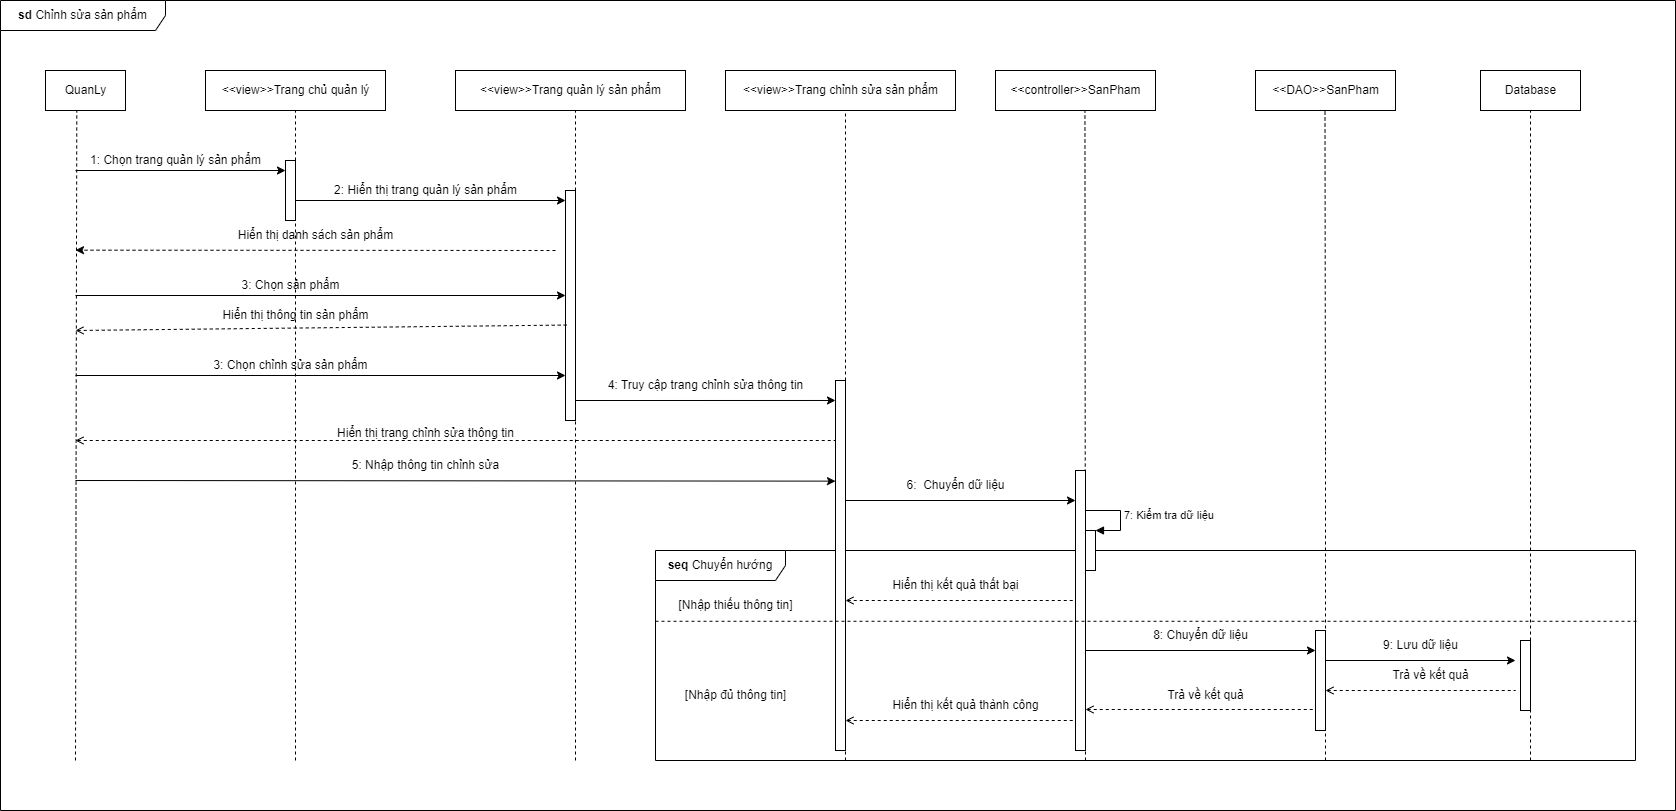

The diagram above was exported from draw.io. Its source (the exported page's mxGraphModel, read from the mxfile embedded in the PNG):
<mxGraphModel dx="997" dy="540" grid="1" gridSize="10" guides="1" tooltips="1" connect="1" arrows="1" fold="1" page="1" pageScale="1" pageWidth="850" pageHeight="1100" math="0" shadow="0">
  <root>
    <mxCell id="0" />
    <mxCell id="1" parent="0" />
    <mxCell id="Y9XglMHhpvMvOgpMFqkx-15" value="&lt;b&gt;seq&lt;/b&gt; Chuyển hướng" style="shape=umlFrame;whiteSpace=wrap;html=1;width=130;height=30;" parent="1" vertex="1">
      <mxGeometry x="670" y="590" width="980" height="210" as="geometry" />
    </mxCell>
    <mxCell id="PbMtfc2Mm91NxUPL8bgm-46" value="&lt;b&gt;sd &lt;/b&gt;Chỉnh sửa sản phẩm" style="shape=umlFrame;whiteSpace=wrap;html=1;width=165;height=30;" parent="1" vertex="1">
      <mxGeometry x="15" y="40" width="1675" height="810" as="geometry" />
    </mxCell>
    <mxCell id="PbMtfc2Mm91NxUPL8bgm-5" value="&amp;lt;&amp;lt;view&amp;gt;&amp;gt;Trang chủ quản lý" style="html=1;" parent="1" vertex="1">
      <mxGeometry x="220" y="110" width="180" height="40" as="geometry" />
    </mxCell>
    <mxCell id="PbMtfc2Mm91NxUPL8bgm-6" value="&amp;lt;&amp;lt;controller&amp;gt;&amp;gt;SanPham" style="html=1;" parent="1" vertex="1">
      <mxGeometry x="1010" y="110" width="160" height="40" as="geometry" />
    </mxCell>
    <mxCell id="PbMtfc2Mm91NxUPL8bgm-7" value="&amp;lt;&amp;lt;DAO&amp;gt;&amp;gt;SanPham" style="html=1;" parent="1" vertex="1">
      <mxGeometry x="1270" y="110" width="140" height="40" as="geometry" />
    </mxCell>
    <mxCell id="PbMtfc2Mm91NxUPL8bgm-8" value="Database" style="html=1;" parent="1" vertex="1">
      <mxGeometry x="1495" y="110" width="100" height="40" as="geometry" />
    </mxCell>
    <mxCell id="PbMtfc2Mm91NxUPL8bgm-10" value="" style="endArrow=none;dashed=1;html=1;rounded=0;entryX=0.391;entryY=1.001;entryDx=0;entryDy=0;entryPerimeter=0;" parent="1" target="rvrzfrL4pdsgGshOJtfE-1" edge="1">
      <mxGeometry width="50" height="50" relative="1" as="geometry">
        <mxPoint x="90" y="800" as="sourcePoint" />
        <mxPoint x="90" y="180" as="targetPoint" />
      </mxGeometry>
    </mxCell>
    <mxCell id="PbMtfc2Mm91NxUPL8bgm-11" value="" style="endArrow=classic;html=1;rounded=0;entryX=0;entryY=0.167;entryDx=0;entryDy=0;entryPerimeter=0;" parent="1" target="PbMtfc2Mm91NxUPL8bgm-15" edge="1">
      <mxGeometry width="50" height="50" relative="1" as="geometry">
        <mxPoint x="90" y="210" as="sourcePoint" />
        <mxPoint x="280" y="211" as="targetPoint" />
      </mxGeometry>
    </mxCell>
    <mxCell id="PbMtfc2Mm91NxUPL8bgm-12" value="" style="endArrow=none;dashed=1;html=1;rounded=0;entryX=0.5;entryY=1;entryDx=0;entryDy=0;" parent="1" target="PbMtfc2Mm91NxUPL8bgm-5" edge="1">
      <mxGeometry width="50" height="50" relative="1" as="geometry">
        <mxPoint x="310" y="800" as="sourcePoint" />
        <mxPoint x="340" y="200" as="targetPoint" />
      </mxGeometry>
    </mxCell>
    <mxCell id="PbMtfc2Mm91NxUPL8bgm-13" value="1: Chọn trang quản lý sản phẩm" style="text;html=1;align=center;verticalAlign=middle;resizable=0;points=[];autosize=1;strokeColor=none;fillColor=none;" parent="1" vertex="1">
      <mxGeometry x="95" y="185" width="190" height="30" as="geometry" />
    </mxCell>
    <mxCell id="PbMtfc2Mm91NxUPL8bgm-15" value="" style="html=1;points=[];perimeter=orthogonalPerimeter;" parent="1" vertex="1">
      <mxGeometry x="300" y="200" width="10" height="60" as="geometry" />
    </mxCell>
    <mxCell id="PbMtfc2Mm91NxUPL8bgm-16" value="" style="endArrow=classic;html=1;rounded=0;" parent="1" edge="1">
      <mxGeometry width="50" height="50" relative="1" as="geometry">
        <mxPoint x="310" y="240" as="sourcePoint" />
        <mxPoint x="580" y="240" as="targetPoint" />
      </mxGeometry>
    </mxCell>
    <mxCell id="PbMtfc2Mm91NxUPL8bgm-17" value="" style="endArrow=none;dashed=1;html=1;rounded=0;entryX=0.559;entryY=1.017;entryDx=0;entryDy=0;entryPerimeter=0;" parent="1" target="PbMtfc2Mm91NxUPL8bgm-6" edge="1">
      <mxGeometry width="50" height="50" relative="1" as="geometry">
        <mxPoint x="1100" y="800" as="sourcePoint" />
        <mxPoint x="1092.25" y="150" as="targetPoint" />
      </mxGeometry>
    </mxCell>
    <mxCell id="PbMtfc2Mm91NxUPL8bgm-19" value="" style="endArrow=none;dashed=1;html=1;rounded=0;entryX=0.5;entryY=1;entryDx=0;entryDy=0;startArrow=none;" parent="1" edge="1">
      <mxGeometry width="50" height="50" relative="1" as="geometry">
        <mxPoint x="1340" y="490" as="sourcePoint" />
        <mxPoint x="1339.5" y="150" as="targetPoint" />
      </mxGeometry>
    </mxCell>
    <mxCell id="PbMtfc2Mm91NxUPL8bgm-24" value="" style="endArrow=none;dashed=1;html=1;rounded=0;entryX=0.5;entryY=1;entryDx=0;entryDy=0;startArrow=none;" parent="1" target="PbMtfc2Mm91NxUPL8bgm-8" edge="1">
      <mxGeometry width="50" height="50" relative="1" as="geometry">
        <mxPoint x="1545" y="800" as="sourcePoint" />
        <mxPoint x="1595" y="270" as="targetPoint" />
      </mxGeometry>
    </mxCell>
    <mxCell id="PbMtfc2Mm91NxUPL8bgm-44" value="" style="html=1;points=[];perimeter=orthogonalPerimeter;" parent="1" vertex="1">
      <mxGeometry x="1090" y="510" width="10" height="280" as="geometry" />
    </mxCell>
    <mxCell id="CXyfDwtnlCf071ItUu4t-3" value="&amp;lt;&amp;lt;view&amp;gt;&amp;gt;Trang quản lý sản phẩm" style="html=1;" parent="1" vertex="1">
      <mxGeometry x="470" y="110" width="230" height="40" as="geometry" />
    </mxCell>
    <mxCell id="CXyfDwtnlCf071ItUu4t-4" value="" style="endArrow=none;dashed=1;html=1;rounded=0;" parent="1" edge="1">
      <mxGeometry width="50" height="50" relative="1" as="geometry">
        <mxPoint x="590" y="800" as="sourcePoint" />
        <mxPoint x="590" y="150" as="targetPoint" />
      </mxGeometry>
    </mxCell>
    <mxCell id="PbMtfc2Mm91NxUPL8bgm-45" value="" style="html=1;points=[];perimeter=orthogonalPerimeter;" parent="1" vertex="1">
      <mxGeometry x="1330" y="670" width="10" height="100" as="geometry" />
    </mxCell>
    <mxCell id="S-G5bxxULWOog6-uAbpq-8" value="" style="endArrow=none;dashed=1;html=1;rounded=0;" parent="1" edge="1">
      <mxGeometry width="50" height="50" relative="1" as="geometry">
        <mxPoint x="1340" y="800" as="sourcePoint" />
        <mxPoint x="1340" y="489" as="targetPoint" />
      </mxGeometry>
    </mxCell>
    <mxCell id="S-G5bxxULWOog6-uAbpq-33" value="2: Hiển thị trang quản lý sản phẩm" style="text;html=1;align=center;verticalAlign=middle;resizable=0;points=[];autosize=1;strokeColor=none;fillColor=none;" parent="1" vertex="1">
      <mxGeometry x="335" y="215" width="210" height="30" as="geometry" />
    </mxCell>
    <mxCell id="S-G5bxxULWOog6-uAbpq-38" value="" style="html=1;points=[];perimeter=orthogonalPerimeter;" parent="1" vertex="1">
      <mxGeometry x="1535" y="680" width="10" height="70" as="geometry" />
    </mxCell>
    <mxCell id="S-G5bxxULWOog6-uAbpq-41" value="" style="endArrow=classic;html=1;rounded=0;dashed=1;" parent="1" edge="1">
      <mxGeometry width="50" height="50" relative="1" as="geometry">
        <mxPoint x="570" y="290" as="sourcePoint" />
        <mxPoint x="90" y="289.68" as="targetPoint" />
      </mxGeometry>
    </mxCell>
    <mxCell id="S-G5bxxULWOog6-uAbpq-43" value="" style="html=1;points=[];perimeter=orthogonalPerimeter;" parent="1" vertex="1">
      <mxGeometry x="580" y="230" width="10" height="230" as="geometry" />
    </mxCell>
    <mxCell id="S-G5bxxULWOog6-uAbpq-44" value="Hiển thị danh sách sản phẩm" style="text;html=1;align=center;verticalAlign=middle;resizable=0;points=[];autosize=1;strokeColor=none;fillColor=none;" parent="1" vertex="1">
      <mxGeometry x="240" y="260" width="180" height="30" as="geometry" />
    </mxCell>
    <mxCell id="S-G5bxxULWOog6-uAbpq-45" value="" style="endArrow=classic;html=1;rounded=0;" parent="1" edge="1">
      <mxGeometry width="50" height="50" relative="1" as="geometry">
        <mxPoint x="90" y="335" as="sourcePoint" />
        <mxPoint x="580" y="335" as="targetPoint" />
      </mxGeometry>
    </mxCell>
    <mxCell id="S-G5bxxULWOog6-uAbpq-46" value="3: Chọn sản phẩm" style="text;html=1;align=center;verticalAlign=middle;resizable=0;points=[];autosize=1;strokeColor=none;fillColor=none;" parent="1" vertex="1">
      <mxGeometry x="245" y="310" width="120" height="30" as="geometry" />
    </mxCell>
    <mxCell id="S-G5bxxULWOog6-uAbpq-47" value="" style="endArrow=classic;html=1;rounded=0;entryX=0;entryY=0.054;entryDx=0;entryDy=0;entryPerimeter=0;" parent="1" target="Y9XglMHhpvMvOgpMFqkx-5" edge="1">
      <mxGeometry width="50" height="50" relative="1" as="geometry">
        <mxPoint x="590" y="440" as="sourcePoint" />
        <mxPoint x="840" y="440" as="targetPoint" />
      </mxGeometry>
    </mxCell>
    <mxCell id="S-G5bxxULWOog6-uAbpq-51" value="" style="endArrow=classic;html=1;rounded=0;exitX=1.346;exitY=0.695;exitDx=0;exitDy=0;exitPerimeter=0;" parent="1" edge="1">
      <mxGeometry width="50" height="50" relative="1" as="geometry">
        <mxPoint x="1340" y="700" as="sourcePoint" />
        <mxPoint x="1530" y="700" as="targetPoint" />
      </mxGeometry>
    </mxCell>
    <mxCell id="S-G5bxxULWOog6-uAbpq-53" value="" style="endArrow=none;dashed=1;html=1;rounded=0;startArrow=open;startFill=0;" parent="1" edge="1">
      <mxGeometry width="50" height="50" relative="1" as="geometry">
        <mxPoint x="90" y="480" as="sourcePoint" />
        <mxPoint x="850" y="480" as="targetPoint" />
      </mxGeometry>
    </mxCell>
    <mxCell id="S-G5bxxULWOog6-uAbpq-57" value="" style="endArrow=none;dashed=1;html=1;rounded=0;startArrow=open;startFill=0;entryX=0.12;entryY=0.585;entryDx=0;entryDy=0;entryPerimeter=0;" parent="1" target="S-G5bxxULWOog6-uAbpq-43" edge="1">
      <mxGeometry width="50" height="50" relative="1" as="geometry">
        <mxPoint x="90" y="370" as="sourcePoint" />
        <mxPoint x="580" y="374.5" as="targetPoint" />
      </mxGeometry>
    </mxCell>
    <mxCell id="S-G5bxxULWOog6-uAbpq-58" value="Hiển thị thông tin sản phẩm" style="text;html=1;align=center;verticalAlign=middle;resizable=0;points=[];autosize=1;strokeColor=none;fillColor=none;" parent="1" vertex="1">
      <mxGeometry x="225" y="340" width="170" height="30" as="geometry" />
    </mxCell>
    <mxCell id="Y9XglMHhpvMvOgpMFqkx-1" value="" style="endArrow=classic;html=1;rounded=0;" parent="1" edge="1">
      <mxGeometry width="50" height="50" relative="1" as="geometry">
        <mxPoint x="90" y="415" as="sourcePoint" />
        <mxPoint x="580" y="415" as="targetPoint" />
      </mxGeometry>
    </mxCell>
    <mxCell id="Y9XglMHhpvMvOgpMFqkx-2" value="3: Chọn chỉnh sửa sản phẩm" style="text;html=1;align=center;verticalAlign=middle;resizable=0;points=[];autosize=1;strokeColor=none;fillColor=none;" parent="1" vertex="1">
      <mxGeometry x="215" y="390" width="180" height="30" as="geometry" />
    </mxCell>
    <mxCell id="Y9XglMHhpvMvOgpMFqkx-3" value="&amp;lt;&amp;lt;view&amp;gt;&amp;gt;Trang chỉnh sửa sản phẩm" style="html=1;" parent="1" vertex="1">
      <mxGeometry x="740" y="110" width="230" height="40" as="geometry" />
    </mxCell>
    <mxCell id="Y9XglMHhpvMvOgpMFqkx-4" value="" style="endArrow=none;dashed=1;html=1;rounded=0;startArrow=none;" parent="1" source="Y9XglMHhpvMvOgpMFqkx-5" edge="1">
      <mxGeometry width="50" height="50" relative="1" as="geometry">
        <mxPoint x="860" y="560" as="sourcePoint" />
        <mxPoint x="860" y="150" as="targetPoint" />
      </mxGeometry>
    </mxCell>
    <mxCell id="Y9XglMHhpvMvOgpMFqkx-5" value="" style="html=1;points=[];perimeter=orthogonalPerimeter;" parent="1" vertex="1">
      <mxGeometry x="850" y="420" width="10" height="370" as="geometry" />
    </mxCell>
    <mxCell id="Y9XglMHhpvMvOgpMFqkx-6" value="" style="endArrow=none;dashed=1;html=1;rounded=0;" parent="1" target="Y9XglMHhpvMvOgpMFqkx-5" edge="1">
      <mxGeometry width="50" height="50" relative="1" as="geometry">
        <mxPoint x="860" y="800" as="sourcePoint" />
        <mxPoint x="860" y="150" as="targetPoint" />
      </mxGeometry>
    </mxCell>
    <mxCell id="Y9XglMHhpvMvOgpMFqkx-7" value="4: Truy cập trang chỉnh sửa thông tin" style="text;html=1;align=center;verticalAlign=middle;resizable=0;points=[];autosize=1;strokeColor=none;fillColor=none;" parent="1" vertex="1">
      <mxGeometry x="610" y="410" width="220" height="30" as="geometry" />
    </mxCell>
    <mxCell id="Y9XglMHhpvMvOgpMFqkx-8" value="Hiển thị trang chỉnh sửa thông tin" style="text;html=1;align=center;verticalAlign=middle;resizable=0;points=[];autosize=1;strokeColor=none;fillColor=none;" parent="1" vertex="1">
      <mxGeometry x="340" y="457.5" width="200" height="30" as="geometry" />
    </mxCell>
    <mxCell id="Y9XglMHhpvMvOgpMFqkx-9" value="" style="endArrow=classic;html=1;rounded=0;entryX=0;entryY=0.272;entryDx=0;entryDy=0;entryPerimeter=0;" parent="1" target="Y9XglMHhpvMvOgpMFqkx-5" edge="1">
      <mxGeometry width="50" height="50" relative="1" as="geometry">
        <mxPoint x="90" y="520" as="sourcePoint" />
        <mxPoint x="830" y="520" as="targetPoint" />
      </mxGeometry>
    </mxCell>
    <mxCell id="Y9XglMHhpvMvOgpMFqkx-10" value="5: Nhập thông tin chỉnh sửa" style="text;html=1;align=center;verticalAlign=middle;resizable=0;points=[];autosize=1;strokeColor=none;fillColor=none;" parent="1" vertex="1">
      <mxGeometry x="355" y="490" width="170" height="30" as="geometry" />
    </mxCell>
    <mxCell id="Y9XglMHhpvMvOgpMFqkx-11" value="" style="endArrow=classic;html=1;rounded=0;" parent="1" edge="1">
      <mxGeometry width="50" height="50" relative="1" as="geometry">
        <mxPoint x="860" y="540" as="sourcePoint" />
        <mxPoint x="1090" y="540" as="targetPoint" />
      </mxGeometry>
    </mxCell>
    <mxCell id="Y9XglMHhpvMvOgpMFqkx-12" value="6:&amp;nbsp; Chuyển dữ liệu" style="text;html=1;align=center;verticalAlign=middle;resizable=0;points=[];autosize=1;strokeColor=none;fillColor=none;" parent="1" vertex="1">
      <mxGeometry x="910" y="510" width="120" height="30" as="geometry" />
    </mxCell>
    <mxCell id="Y9XglMHhpvMvOgpMFqkx-13" value="" style="html=1;points=[];perimeter=orthogonalPerimeter;" parent="1" vertex="1">
      <mxGeometry x="1100" y="570" width="10" height="40" as="geometry" />
    </mxCell>
    <mxCell id="Y9XglMHhpvMvOgpMFqkx-14" value="7: Kiểm tra dữ liệu&amp;nbsp;" style="edgeStyle=orthogonalEdgeStyle;html=1;align=left;spacingLeft=2;endArrow=block;rounded=0;entryX=1;entryY=0;" parent="1" target="Y9XglMHhpvMvOgpMFqkx-13" edge="1">
      <mxGeometry relative="1" as="geometry">
        <mxPoint x="1100" y="550" as="sourcePoint" />
        <Array as="points">
          <mxPoint x="1135" y="550" />
          <mxPoint x="1135" y="570" />
        </Array>
      </mxGeometry>
    </mxCell>
    <mxCell id="Y9XglMHhpvMvOgpMFqkx-16" value="" style="endArrow=none;dashed=1;html=1;rounded=0;startArrow=open;startFill=0;entryX=0;entryY=0.769;entryDx=0;entryDy=0;entryPerimeter=0;" parent="1" edge="1">
      <mxGeometry width="50" height="50" relative="1" as="geometry">
        <mxPoint x="860" y="640" as="sourcePoint" />
        <mxPoint x="1090" y="640" as="targetPoint" />
      </mxGeometry>
    </mxCell>
    <mxCell id="Y9XglMHhpvMvOgpMFqkx-17" value="Hiển thị kết quả thất bại" style="text;html=1;align=center;verticalAlign=middle;resizable=0;points=[];autosize=1;strokeColor=none;fillColor=none;" parent="1" vertex="1">
      <mxGeometry x="895" y="610" width="150" height="30" as="geometry" />
    </mxCell>
    <mxCell id="Y9XglMHhpvMvOgpMFqkx-18" value="" style="endArrow=classic;html=1;rounded=0;exitX=1.346;exitY=0.695;exitDx=0;exitDy=0;exitPerimeter=0;" parent="1" edge="1">
      <mxGeometry width="50" height="50" relative="1" as="geometry">
        <mxPoint x="1100" y="689.9999999999999" as="sourcePoint" />
        <mxPoint x="1330" y="690" as="targetPoint" />
      </mxGeometry>
    </mxCell>
    <mxCell id="Y9XglMHhpvMvOgpMFqkx-20" value="8: Chuyển dữ liệu" style="text;html=1;align=center;verticalAlign=middle;resizable=0;points=[];autosize=1;strokeColor=none;fillColor=none;" parent="1" vertex="1">
      <mxGeometry x="1155" y="660" width="120" height="30" as="geometry" />
    </mxCell>
    <mxCell id="Y9XglMHhpvMvOgpMFqkx-21" value="9: Lưu dữ liệu" style="text;html=1;align=center;verticalAlign=middle;resizable=0;points=[];autosize=1;strokeColor=none;fillColor=none;" parent="1" vertex="1">
      <mxGeometry x="1385" y="670" width="100" height="30" as="geometry" />
    </mxCell>
    <mxCell id="Y9XglMHhpvMvOgpMFqkx-22" value="" style="endArrow=none;dashed=1;html=1;rounded=0;startArrow=open;startFill=0;" parent="1" edge="1">
      <mxGeometry width="50" height="50" relative="1" as="geometry">
        <mxPoint x="1340" y="730" as="sourcePoint" />
        <mxPoint x="1530" y="730" as="targetPoint" />
      </mxGeometry>
    </mxCell>
    <mxCell id="Y9XglMHhpvMvOgpMFqkx-23" value="Trả về kết quả" style="text;html=1;align=center;verticalAlign=middle;resizable=0;points=[];autosize=1;strokeColor=none;fillColor=none;" parent="1" vertex="1">
      <mxGeometry x="1395" y="700" width="100" height="30" as="geometry" />
    </mxCell>
    <mxCell id="Y9XglMHhpvMvOgpMFqkx-24" value="" style="endArrow=none;dashed=1;html=1;rounded=0;startArrow=open;startFill=0;" parent="1" edge="1">
      <mxGeometry width="50" height="50" relative="1" as="geometry">
        <mxPoint x="1100" y="749" as="sourcePoint" />
        <mxPoint x="1330" y="749" as="targetPoint" />
      </mxGeometry>
    </mxCell>
    <mxCell id="Y9XglMHhpvMvOgpMFqkx-25" value="Trả về kết quả" style="text;html=1;align=center;verticalAlign=middle;resizable=0;points=[];autosize=1;strokeColor=none;fillColor=none;" parent="1" vertex="1">
      <mxGeometry x="1170" y="720" width="100" height="30" as="geometry" />
    </mxCell>
    <mxCell id="Y9XglMHhpvMvOgpMFqkx-26" value="" style="endArrow=none;dashed=1;html=1;rounded=0;startArrow=open;startFill=0;" parent="1" edge="1">
      <mxGeometry width="50" height="50" relative="1" as="geometry">
        <mxPoint x="860" y="760" as="sourcePoint" />
        <mxPoint x="1090" y="760" as="targetPoint" />
      </mxGeometry>
    </mxCell>
    <mxCell id="Y9XglMHhpvMvOgpMFqkx-27" value="Hiển thị kết quả thành công" style="text;html=1;align=center;verticalAlign=middle;resizable=0;points=[];autosize=1;strokeColor=none;fillColor=none;" parent="1" vertex="1">
      <mxGeometry x="895" y="730" width="170" height="30" as="geometry" />
    </mxCell>
    <mxCell id="Y9XglMHhpvMvOgpMFqkx-29" value="[Nhập đủ thông tin]" style="text;html=1;align=center;verticalAlign=middle;resizable=0;points=[];autosize=1;strokeColor=none;fillColor=none;" parent="1" vertex="1">
      <mxGeometry x="690" y="720" width="120" height="30" as="geometry" />
    </mxCell>
    <mxCell id="Y9XglMHhpvMvOgpMFqkx-30" value="[Nhập thiếu thông tin]" style="text;html=1;align=center;verticalAlign=middle;resizable=0;points=[];autosize=1;strokeColor=none;fillColor=none;" parent="1" vertex="1">
      <mxGeometry x="680" y="630" width="140" height="30" as="geometry" />
    </mxCell>
    <mxCell id="Y9XglMHhpvMvOgpMFqkx-31" value="" style="endArrow=none;dashed=1;html=1;rounded=0;entryX=1.004;entryY=0.337;entryDx=0;entryDy=0;entryPerimeter=0;exitX=0;exitY=0.337;exitDx=0;exitDy=0;exitPerimeter=0;" parent="1" source="Y9XglMHhpvMvOgpMFqkx-15" target="Y9XglMHhpvMvOgpMFqkx-15" edge="1">
      <mxGeometry width="50" height="50" relative="1" as="geometry">
        <mxPoint x="850" y="780" as="sourcePoint" />
        <mxPoint x="900" y="730" as="targetPoint" />
      </mxGeometry>
    </mxCell>
    <mxCell id="rvrzfrL4pdsgGshOJtfE-1" value="QuanLy" style="html=1;" parent="1" vertex="1">
      <mxGeometry x="60" y="110" width="80" height="40" as="geometry" />
    </mxCell>
  </root>
</mxGraphModel>